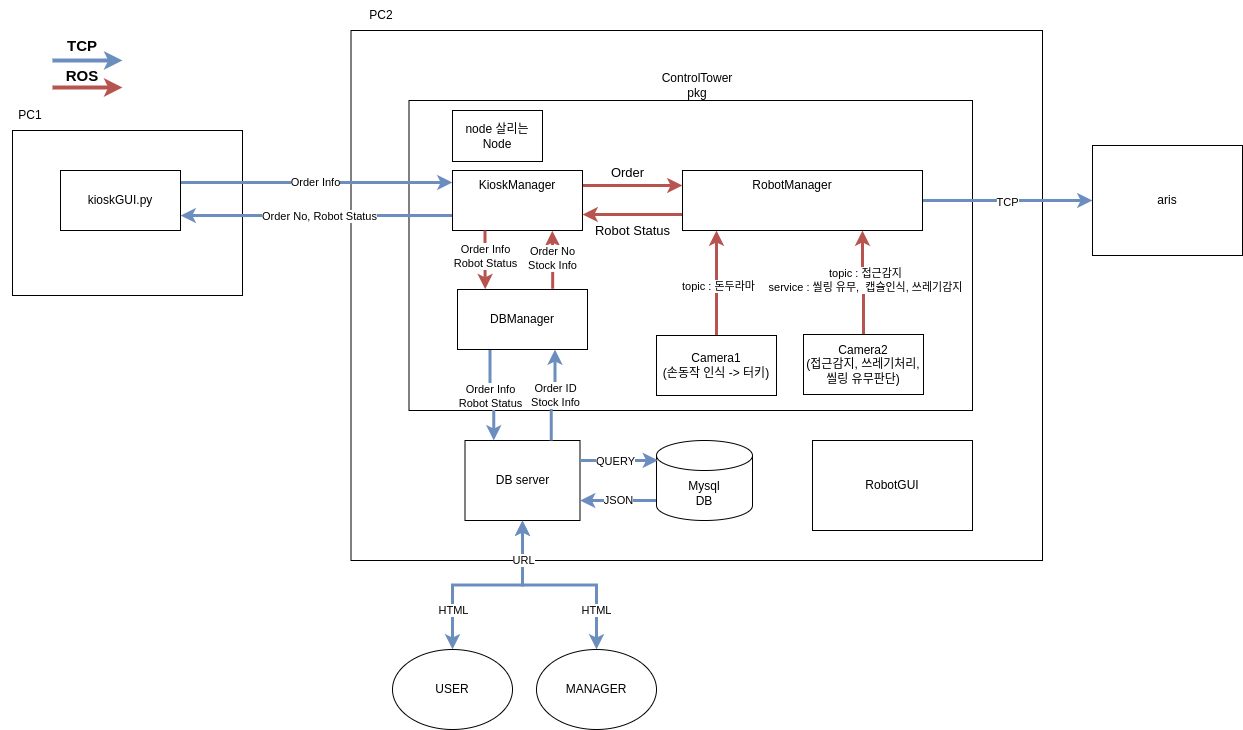

The diagram above was exported from draw.io. Its source (the exported page's mxGraphModel, read from the mxfile embedded in the PNG):
<mxGraphModel dx="2214" dy="759" grid="1" gridSize="10" guides="1" tooltips="1" connect="1" arrows="1" fold="1" page="1" pageScale="1" pageWidth="850" pageHeight="1100" math="0" shadow="0">
  <root>
    <mxCell id="0" />
    <mxCell id="1" parent="0" />
    <mxCell id="qpkapzO54VCB2nXpwOF1-1" value="" style="rounded=0;whiteSpace=wrap;html=1;" parent="1" vertex="1">
      <mxGeometry x="108.5" y="40" width="691.5" height="530" as="geometry" />
    </mxCell>
    <mxCell id="qpkapzO54VCB2nXpwOF1-2" value="DB server" style="rounded=0;whiteSpace=wrap;html=1;" parent="1" vertex="1">
      <mxGeometry x="222.5" y="450" width="115" height="80" as="geometry" />
    </mxCell>
    <mxCell id="qpkapzO54VCB2nXpwOF1-3" value="" style="rounded=0;whiteSpace=wrap;html=1;" parent="1" vertex="1">
      <mxGeometry x="-230" y="140" width="230" height="165" as="geometry" />
    </mxCell>
    <mxCell id="qpkapzO54VCB2nXpwOF1-4" value="" style="rounded=0;whiteSpace=wrap;html=1;" parent="1" vertex="1">
      <mxGeometry x="166.5" y="110" width="563.5" height="310" as="geometry" />
    </mxCell>
    <mxCell id="qpkapzO54VCB2nXpwOF1-5" value="" style="edgeStyle=orthogonalEdgeStyle;rounded=1;orthogonalLoop=1;jettySize=auto;html=1;fillColor=#dae8fc;strokeColor=#6c8ebf;curved=0;strokeWidth=3;" parent="1" edge="1">
      <mxGeometry relative="1" as="geometry">
        <mxPoint x="-62.00000000000023" y="191.9999999999999" as="sourcePoint" />
        <mxPoint x="210" y="191.9999999999999" as="targetPoint" />
      </mxGeometry>
    </mxCell>
    <mxCell id="qpkapzO54VCB2nXpwOF1-6" value="TCP" style="edgeLabel;html=1;align=center;verticalAlign=middle;resizable=0;points=[];" parent="qpkapzO54VCB2nXpwOF1-5" connectable="0" vertex="1">
      <mxGeometry x="-0.025" y="-1" relative="1" as="geometry">
        <mxPoint as="offset" />
      </mxGeometry>
    </mxCell>
    <mxCell id="qpkapzO54VCB2nXpwOF1-7" value="Order Info" style="edgeLabel;html=1;align=center;verticalAlign=middle;resizable=0;points=[];" parent="qpkapzO54VCB2nXpwOF1-5" connectable="0" vertex="1">
      <mxGeometry x="-0.0147" relative="1" as="geometry">
        <mxPoint as="offset" />
      </mxGeometry>
    </mxCell>
    <mxCell id="qpkapzO54VCB2nXpwOF1-8" value="kioskGUI.py" style="rounded=0;whiteSpace=wrap;html=1;" parent="1" vertex="1">
      <mxGeometry x="-182" y="180" width="120" height="60" as="geometry" />
    </mxCell>
    <mxCell id="qpkapzO54VCB2nXpwOF1-9" style="edgeStyle=orthogonalEdgeStyle;rounded=0;orthogonalLoop=1;jettySize=auto;html=1;exitX=1;exitY=0.25;exitDx=0;exitDy=0;entryX=0;entryY=0.25;entryDx=0;entryDy=0;fillColor=#f8cecc;strokeColor=#b85450;strokeWidth=3;" parent="1" source="qpkapzO54VCB2nXpwOF1-10" target="qpkapzO54VCB2nXpwOF1-14" edge="1">
      <mxGeometry relative="1" as="geometry" />
    </mxCell>
    <mxCell id="qpkapzO54VCB2nXpwOF1-43" style="edgeStyle=orthogonalEdgeStyle;rounded=1;orthogonalLoop=1;jettySize=auto;html=1;exitX=0;exitY=0.75;exitDx=0;exitDy=0;entryX=1;entryY=0.75;entryDx=0;entryDy=0;fillColor=#dae8fc;strokeColor=#6c8ebf;curved=0;strokeWidth=3;" parent="1" source="qpkapzO54VCB2nXpwOF1-10" target="qpkapzO54VCB2nXpwOF1-8" edge="1">
      <mxGeometry relative="1" as="geometry" />
    </mxCell>
    <mxCell id="qpkapzO54VCB2nXpwOF1-44" value="Order No, Robot Status" style="edgeLabel;html=1;align=center;verticalAlign=middle;resizable=0;points=[];" parent="qpkapzO54VCB2nXpwOF1-43" connectable="0" vertex="1">
      <mxGeometry x="-0.0126" relative="1" as="geometry">
        <mxPoint as="offset" />
      </mxGeometry>
    </mxCell>
    <mxCell id="qpkapzO54VCB2nXpwOF1-10" value="" style="rounded=0;whiteSpace=wrap;html=1;" parent="1" vertex="1">
      <mxGeometry x="210" y="180" width="130" height="60" as="geometry" />
    </mxCell>
    <mxCell id="qpkapzO54VCB2nXpwOF1-11" style="edgeStyle=orthogonalEdgeStyle;rounded=0;orthogonalLoop=1;jettySize=auto;html=1;exitX=1;exitY=0.5;exitDx=0;exitDy=0;fillColor=#dae8fc;strokeColor=#6c8ebf;strokeWidth=3;" parent="1" source="qpkapzO54VCB2nXpwOF1-14" target="qpkapzO54VCB2nXpwOF1-20" edge="1">
      <mxGeometry relative="1" as="geometry">
        <mxPoint x="940" y="209.83333333333337" as="targetPoint" />
      </mxGeometry>
    </mxCell>
    <mxCell id="qpkapzO54VCB2nXpwOF1-12" value="TCP" style="edgeLabel;html=1;align=center;verticalAlign=middle;resizable=0;points=[];" parent="qpkapzO54VCB2nXpwOF1-11" connectable="0" vertex="1">
      <mxGeometry x="0.0255" y="-6" relative="1" as="geometry">
        <mxPoint x="-3" y="-5" as="offset" />
      </mxGeometry>
    </mxCell>
    <mxCell id="qpkapzO54VCB2nXpwOF1-13" value="&lt;font style=&quot;font-size: 13px;&quot;&gt;&lt;span style=&quot;font-size: 13px;&quot;&gt;Robot Status&lt;/span&gt;&lt;/font&gt;" style="edgeStyle=orthogonalEdgeStyle;rounded=0;orthogonalLoop=1;jettySize=auto;html=1;exitX=0;exitY=0.75;exitDx=0;exitDy=0;entryX=1;entryY=0.75;entryDx=0;entryDy=0;fillColor=#f8cecc;strokeColor=#b85450;strokeWidth=3;fontSize=13;" parent="1" edge="1">
      <mxGeometry y="16" relative="1" as="geometry">
        <mxPoint x="440" y="224" as="sourcePoint" />
        <mxPoint x="340" y="224" as="targetPoint" />
        <mxPoint as="offset" />
      </mxGeometry>
    </mxCell>
    <mxCell id="qpkapzO54VCB2nXpwOF1-14" value="" style="whiteSpace=wrap;html=1;rounded=0;" parent="1" vertex="1">
      <mxGeometry x="440" y="180" width="240" height="60" as="geometry" />
    </mxCell>
    <mxCell id="qpkapzO54VCB2nXpwOF1-15" style="edgeStyle=orthogonalEdgeStyle;rounded=0;orthogonalLoop=1;jettySize=auto;html=1;fillColor=#f8cecc;strokeColor=#b85450;strokeWidth=3;" parent="1" source="qpkapzO54VCB2nXpwOF1-16" target="qpkapzO54VCB2nXpwOF1-14" edge="1">
      <mxGeometry relative="1" as="geometry">
        <Array as="points">
          <mxPoint x="480" y="360" />
          <mxPoint x="480" y="360" />
        </Array>
      </mxGeometry>
    </mxCell>
    <mxCell id="oIDUcUk_ru_dc_fCBrxo-1" value="topic : 돈두라마" style="edgeLabel;html=1;align=center;verticalAlign=middle;resizable=0;points=[];" parent="qpkapzO54VCB2nXpwOF1-15" connectable="0" vertex="1">
      <mxGeometry x="-0.0476" y="-1" relative="1" as="geometry">
        <mxPoint as="offset" />
      </mxGeometry>
    </mxCell>
    <mxCell id="qpkapzO54VCB2nXpwOF1-16" value="Camera1&lt;br&gt;(손동작 인식 -&amp;gt; 터키)" style="rounded=0;whiteSpace=wrap;html=1;" parent="1" vertex="1">
      <mxGeometry x="414" y="345" width="120" height="60" as="geometry" />
    </mxCell>
    <mxCell id="qpkapzO54VCB2nXpwOF1-17" style="edgeStyle=orthogonalEdgeStyle;rounded=0;orthogonalLoop=1;jettySize=auto;html=1;entryX=0.75;entryY=1;entryDx=0;entryDy=0;fillColor=#f8cecc;strokeColor=#b85450;strokeWidth=3;" parent="1" source="qpkapzO54VCB2nXpwOF1-19" target="qpkapzO54VCB2nXpwOF1-14" edge="1">
      <mxGeometry relative="1" as="geometry" />
    </mxCell>
    <mxCell id="qpkapzO54VCB2nXpwOF1-18" value="&lt;div&gt;&lt;br&gt;&lt;/div&gt;" style="edgeLabel;html=1;align=center;verticalAlign=middle;resizable=0;points=[];" parent="qpkapzO54VCB2nXpwOF1-17" connectable="0" vertex="1">
      <mxGeometry x="-0.0157" y="-2" relative="1" as="geometry">
        <mxPoint y="7" as="offset" />
      </mxGeometry>
    </mxCell>
    <mxCell id="qpkapzO54VCB2nXpwOF1-19" value="Camera2&lt;br&gt;(접근감지, 쓰레기처리, 씰링 유무판단)" style="rounded=0;whiteSpace=wrap;html=1;" parent="1" vertex="1">
      <mxGeometry x="561" y="344" width="120" height="60" as="geometry" />
    </mxCell>
    <mxCell id="qpkapzO54VCB2nXpwOF1-20" value="aris" style="rounded=0;whiteSpace=wrap;html=1;" parent="1" vertex="1">
      <mxGeometry x="850" y="155" width="150" height="110" as="geometry" />
    </mxCell>
    <mxCell id="qpkapzO54VCB2nXpwOF1-21" value="RobotManager" style="text;html=1;align=center;verticalAlign=middle;whiteSpace=wrap;rounded=0;" parent="1" vertex="1">
      <mxGeometry x="520" y="180" width="60" height="30" as="geometry" />
    </mxCell>
    <mxCell id="qpkapzO54VCB2nXpwOF1-22" value="KioskManager" style="text;html=1;align=center;verticalAlign=middle;whiteSpace=wrap;rounded=0;" parent="1" vertex="1">
      <mxGeometry x="245" y="180" width="60" height="30" as="geometry" />
    </mxCell>
    <mxCell id="qpkapzO54VCB2nXpwOF1-23" value="RobotGUI" style="rounded=0;whiteSpace=wrap;html=1;" parent="1" vertex="1">
      <mxGeometry x="570" y="450" width="160" height="90" as="geometry" />
    </mxCell>
    <mxCell id="qpkapzO54VCB2nXpwOF1-25" value="PC1" style="text;html=1;align=center;verticalAlign=middle;whiteSpace=wrap;rounded=0;" parent="1" vertex="1">
      <mxGeometry x="-242" y="110" width="60" height="30" as="geometry" />
    </mxCell>
    <mxCell id="qpkapzO54VCB2nXpwOF1-26" value="PC2" style="text;html=1;align=center;verticalAlign=middle;whiteSpace=wrap;rounded=0;" parent="1" vertex="1">
      <mxGeometry x="108.5" y="10" width="60" height="30" as="geometry" />
    </mxCell>
    <mxCell id="-gYGb6DCqo2vAC6xsWjP-7" style="edgeStyle=orthogonalEdgeStyle;rounded=0;orthogonalLoop=1;jettySize=auto;html=1;fillColor=#dae8fc;strokeColor=#6c8ebf;strokeWidth=3;startArrow=classic;startFill=1;" parent="1" source="qpkapzO54VCB2nXpwOF1-28" target="qpkapzO54VCB2nXpwOF1-2" edge="1">
      <mxGeometry relative="1" as="geometry" />
    </mxCell>
    <mxCell id="-gYGb6DCqo2vAC6xsWjP-29" value="HTML" style="edgeLabel;html=1;align=center;verticalAlign=middle;resizable=0;points=[];" parent="-gYGb6DCqo2vAC6xsWjP-7" vertex="1" connectable="0">
      <mxGeometry x="-0.6" relative="1" as="geometry">
        <mxPoint as="offset" />
      </mxGeometry>
    </mxCell>
    <mxCell id="qpkapzO54VCB2nXpwOF1-28" value="USER" style="ellipse;whiteSpace=wrap;html=1;" parent="1" vertex="1">
      <mxGeometry x="150" y="659" width="120" height="80" as="geometry" />
    </mxCell>
    <mxCell id="qpkapzO54VCB2nXpwOF1-29" value="topic : 접근감지&lt;div&gt;service : 씰링 유무,&amp;nbsp; 캡슐인식, 쓰레기감지&lt;/div&gt;" style="edgeLabel;html=1;align=center;verticalAlign=middle;resizable=0;points=[];" parent="1" connectable="0" vertex="1">
      <mxGeometry x="622.0027586206897" y="289.99724137931025" as="geometry" />
    </mxCell>
    <mxCell id="qpkapzO54VCB2nXpwOF1-30" value="ControlTower pkg" style="text;html=1;align=center;verticalAlign=middle;whiteSpace=wrap;rounded=0;" parent="1" vertex="1">
      <mxGeometry x="425" y="80" width="60" height="30" as="geometry" />
    </mxCell>
    <mxCell id="-gYGb6DCqo2vAC6xsWjP-30" value="JSON" style="edgeStyle=orthogonalEdgeStyle;rounded=0;orthogonalLoop=1;jettySize=auto;html=1;exitX=0;exitY=0;exitDx=0;exitDy=60;exitPerimeter=0;entryX=1;entryY=0.75;entryDx=0;entryDy=0;fillColor=#dae8fc;strokeColor=#6c8ebf;strokeWidth=3;" parent="1" source="qpkapzO54VCB2nXpwOF1-31" target="qpkapzO54VCB2nXpwOF1-2" edge="1">
      <mxGeometry relative="1" as="geometry" />
    </mxCell>
    <mxCell id="qpkapzO54VCB2nXpwOF1-31" value="Mysql&lt;br&gt;DB" style="shape=cylinder3;whiteSpace=wrap;html=1;boundedLbl=1;backgroundOutline=1;size=15;" parent="1" vertex="1">
      <mxGeometry x="414" y="450" width="96" height="80" as="geometry" />
    </mxCell>
    <mxCell id="-gYGb6DCqo2vAC6xsWjP-6" style="edgeStyle=orthogonalEdgeStyle;rounded=0;orthogonalLoop=1;jettySize=auto;html=1;fillColor=#dae8fc;strokeColor=#6c8ebf;strokeWidth=3;startArrow=classic;startFill=1;" parent="1" source="qpkapzO54VCB2nXpwOF1-33" target="qpkapzO54VCB2nXpwOF1-2" edge="1">
      <mxGeometry relative="1" as="geometry" />
    </mxCell>
    <mxCell id="-gYGb6DCqo2vAC6xsWjP-31" value="HTML" style="edgeLabel;html=1;align=center;verticalAlign=middle;resizable=0;points=[];" parent="-gYGb6DCqo2vAC6xsWjP-6" vertex="1" connectable="0">
      <mxGeometry x="-0.5901" y="-1" relative="1" as="geometry">
        <mxPoint x="-2" y="2" as="offset" />
      </mxGeometry>
    </mxCell>
    <mxCell id="-gYGb6DCqo2vAC6xsWjP-32" value="URL" style="edgeLabel;html=1;align=center;verticalAlign=middle;resizable=0;points=[];" parent="-gYGb6DCqo2vAC6xsWjP-6" vertex="1" connectable="0">
      <mxGeometry x="0.6131" relative="1" as="geometry">
        <mxPoint as="offset" />
      </mxGeometry>
    </mxCell>
    <mxCell id="qpkapzO54VCB2nXpwOF1-33" value="MANAGER" style="ellipse;whiteSpace=wrap;html=1;" parent="1" vertex="1">
      <mxGeometry x="294" y="659" width="120" height="80" as="geometry" />
    </mxCell>
    <mxCell id="qpkapzO54VCB2nXpwOF1-34" value="&lt;font style=&quot;font-size: 13px;&quot;&gt;Order&lt;br&gt;&lt;/font&gt;" style="edgeLabel;html=1;align=center;verticalAlign=middle;resizable=0;points=[];fontSize=13;" parent="1" connectable="0" vertex="1">
      <mxGeometry x="384.48275862068976" y="181.0044827586207" as="geometry" />
    </mxCell>
    <mxCell id="qpkapzO54VCB2nXpwOF1-35" value="node 살리는 Node" style="rounded=0;whiteSpace=wrap;html=1;" parent="1" vertex="1">
      <mxGeometry x="210" y="120" width="90" height="51" as="geometry" />
    </mxCell>
    <mxCell id="-gYGb6DCqo2vAC6xsWjP-15" style="edgeStyle=orthogonalEdgeStyle;rounded=0;orthogonalLoop=1;jettySize=auto;html=1;exitX=0.25;exitY=1;exitDx=0;exitDy=0;entryX=0.25;entryY=0;entryDx=0;entryDy=0;fillColor=#dae8fc;strokeColor=#6c8ebf;strokeWidth=3;" parent="1" source="qpkapzO54VCB2nXpwOF1-37" target="qpkapzO54VCB2nXpwOF1-2" edge="1">
      <mxGeometry relative="1" as="geometry" />
    </mxCell>
    <mxCell id="-gYGb6DCqo2vAC6xsWjP-18" value="Order Info&lt;div&gt;Robot Status&lt;/div&gt;" style="edgeLabel;html=1;align=center;verticalAlign=middle;resizable=0;points=[];" parent="-gYGb6DCqo2vAC6xsWjP-15" vertex="1" connectable="0">
      <mxGeometry x="-0.0728" relative="1" as="geometry">
        <mxPoint y="2" as="offset" />
      </mxGeometry>
    </mxCell>
    <mxCell id="qpkapzO54VCB2nXpwOF1-37" value="" style="rounded=0;whiteSpace=wrap;html=1;" parent="1" vertex="1">
      <mxGeometry x="215" y="299" width="130" height="60" as="geometry" />
    </mxCell>
    <mxCell id="qpkapzO54VCB2nXpwOF1-38" value="DBManager" style="text;html=1;align=center;verticalAlign=middle;whiteSpace=wrap;rounded=0;" parent="1" vertex="1">
      <mxGeometry x="250" y="314" width="60" height="30" as="geometry" />
    </mxCell>
    <mxCell id="qpkapzO54VCB2nXpwOF1-39" style="edgeStyle=orthogonalEdgeStyle;rounded=0;orthogonalLoop=1;jettySize=auto;html=1;exitX=0.25;exitY=1;exitDx=0;exitDy=0;entryX=0.213;entryY=-0.004;entryDx=0;entryDy=0;entryPerimeter=0;fillColor=#f8cecc;strokeColor=#b85450;strokeWidth=3;" parent="1" source="qpkapzO54VCB2nXpwOF1-10" target="qpkapzO54VCB2nXpwOF1-37" edge="1">
      <mxGeometry relative="1" as="geometry" />
    </mxCell>
    <mxCell id="qpkapzO54VCB2nXpwOF1-48" value="Order Info&lt;br&gt;Robot Status" style="edgeLabel;html=1;align=center;verticalAlign=middle;resizable=0;points=[];" parent="qpkapzO54VCB2nXpwOF1-39" connectable="0" vertex="1">
      <mxGeometry x="-0.1548" relative="1" as="geometry">
        <mxPoint as="offset" />
      </mxGeometry>
    </mxCell>
    <mxCell id="qpkapzO54VCB2nXpwOF1-40" style="edgeStyle=orthogonalEdgeStyle;rounded=0;orthogonalLoop=1;jettySize=auto;html=1;exitX=0.732;exitY=-0.011;exitDx=0;exitDy=0;entryX=0.768;entryY=1.005;entryDx=0;entryDy=0;fillColor=#f8cecc;strokeColor=#b85450;strokeWidth=3;exitPerimeter=0;entryPerimeter=0;" parent="1" source="qpkapzO54VCB2nXpwOF1-37" target="qpkapzO54VCB2nXpwOF1-10" edge="1">
      <mxGeometry relative="1" as="geometry" />
    </mxCell>
    <mxCell id="qpkapzO54VCB2nXpwOF1-49" value="Order No&lt;br&gt;Stock Info" style="edgeLabel;html=1;align=center;verticalAlign=middle;resizable=0;points=[];" parent="qpkapzO54VCB2nXpwOF1-40" connectable="0" vertex="1">
      <mxGeometry x="-0.0209" y="-1" relative="1" as="geometry">
        <mxPoint x="-1" y="-2" as="offset" />
      </mxGeometry>
    </mxCell>
    <mxCell id="qpkapzO54VCB2nXpwOF1-41" value="" style="endArrow=classic;html=1;rounded=0;fillColor=#dae8fc;strokeColor=#6c8ebf;strokeWidth=4;" parent="1" edge="1">
      <mxGeometry width="50" height="50" relative="1" as="geometry">
        <mxPoint x="-190" y="70" as="sourcePoint" />
        <mxPoint x="-120" y="70" as="targetPoint" />
      </mxGeometry>
    </mxCell>
    <mxCell id="qpkapzO54VCB2nXpwOF1-42" value="TCP" style="text;html=1;align=center;verticalAlign=middle;whiteSpace=wrap;rounded=0;fontSize=15;fontStyle=1" parent="1" vertex="1">
      <mxGeometry x="-190" y="40" width="60" height="30" as="geometry" />
    </mxCell>
    <mxCell id="qpkapzO54VCB2nXpwOF1-45" value="" style="endArrow=classic;html=1;rounded=0;fillColor=#f8cecc;strokeColor=#b85450;strokeWidth=4;" parent="1" edge="1">
      <mxGeometry width="50" height="50" relative="1" as="geometry">
        <mxPoint x="-190" y="97" as="sourcePoint" />
        <mxPoint x="-120" y="97" as="targetPoint" />
      </mxGeometry>
    </mxCell>
    <mxCell id="-gYGb6DCqo2vAC6xsWjP-16" style="edgeStyle=orthogonalEdgeStyle;rounded=0;orthogonalLoop=1;jettySize=auto;html=1;exitX=0.75;exitY=0;exitDx=0;exitDy=0;entryX=0.75;entryY=1;entryDx=0;entryDy=0;fillColor=#dae8fc;strokeColor=#6c8ebf;strokeWidth=3;" parent="1" source="qpkapzO54VCB2nXpwOF1-2" target="qpkapzO54VCB2nXpwOF1-37" edge="1">
      <mxGeometry relative="1" as="geometry" />
    </mxCell>
    <mxCell id="-gYGb6DCqo2vAC6xsWjP-19" value="Order ID&lt;br&gt;Stock Info" style="edgeLabel;html=1;align=center;verticalAlign=middle;resizable=0;points=[];" parent="-gYGb6DCqo2vAC6xsWjP-16" vertex="1" connectable="0">
      <mxGeometry x="0.0262" relative="1" as="geometry">
        <mxPoint as="offset" />
      </mxGeometry>
    </mxCell>
    <mxCell id="qpkapzO54VCB2nXpwOF1-51" value="ROS" style="text;html=1;align=center;verticalAlign=middle;whiteSpace=wrap;rounded=0;fontSize=15;fontStyle=1" parent="1" vertex="1">
      <mxGeometry x="-190" y="70" width="60" height="30" as="geometry" />
    </mxCell>
    <mxCell id="-gYGb6DCqo2vAC6xsWjP-26" style="edgeStyle=orthogonalEdgeStyle;rounded=0;orthogonalLoop=1;jettySize=auto;html=1;exitX=1;exitY=0.25;exitDx=0;exitDy=0;entryX=0.015;entryY=0.248;entryDx=0;entryDy=0;entryPerimeter=0;fillColor=#dae8fc;strokeColor=#6c8ebf;strokeWidth=3;" parent="1" source="qpkapzO54VCB2nXpwOF1-2" target="qpkapzO54VCB2nXpwOF1-31" edge="1">
      <mxGeometry relative="1" as="geometry" />
    </mxCell>
    <mxCell id="-gYGb6DCqo2vAC6xsWjP-27" value="QUERY" style="edgeLabel;html=1;align=center;verticalAlign=middle;resizable=0;points=[];" parent="-gYGb6DCqo2vAC6xsWjP-26" vertex="1" connectable="0">
      <mxGeometry x="-0.0933" relative="1" as="geometry">
        <mxPoint as="offset" />
      </mxGeometry>
    </mxCell>
  </root>
</mxGraphModel>